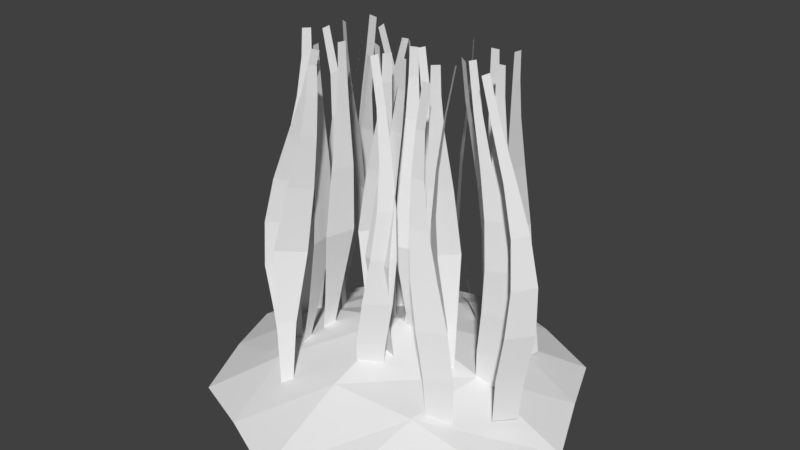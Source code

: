 # Source: grass.blend  (saved by Blender 2.79.0; exported with 4.5.12 LTS)
import bpy
from mathutils import Matrix  # noqa: F401  (used for matrix-valued properties, if any)

bpy.ops.wm.read_factory_settings(use_empty=True)
scene = bpy.context.scene
scene.name = 'Scene'

# ---- collections
col_collection_1 = bpy.data.collections.new('Collection 1'); scene.collection.children.link(col_collection_1)

# ---- materials (node trees are filled in below, after node groups)
mat_dirt = bpy.data.materials.new('dirt')
mat_dirt.alpha_threshold = 0.0
mat_dirt.roughness = 0.5
mat_grass = bpy.data.materials.new('grass')
mat_grass.alpha_threshold = 0.0
mat_grass.diffuse_color = (0.0, 0.8, 0.008689, 1.0)
mat_grass.roughness = 0.5

# ---- material node trees
mat_dirt.use_nodes = True; mat_dirt.node_tree.nodes.clear()
_N = mat_dirt.node_tree.nodes; _L = mat_dirt.node_tree.links
n0 = _N.new('ShaderNodeOutputMaterial'); n0.name = 'Material Output'; n0.location = (300, 300)
n1 = _N.new('ShaderNodeBsdfDiffuse'); n1.name = 'Diffuse BSDF'; n1.location = (10, 300)
_L.new(n1.outputs[0], n0.inputs[0])
n0.is_active_output = True
mat_grass.use_nodes = True; mat_grass.node_tree.nodes.clear()
_N = mat_grass.node_tree.nodes; _L = mat_grass.node_tree.links
n0 = _N.new('ShaderNodeOutputMaterial'); n0.name = 'Material Output'; n0.location = (300, 300)
n1 = _N.new('ShaderNodeBsdfDiffuse'); n1.name = 'Diffuse BSDF'; n1.location = (10, 300)
_L.new(n1.outputs[0], n0.inputs[0])
n0.is_active_output = True

# ---- world
world_world = bpy.data.worlds.new('World'); scene.world = world_world
world_world.color = (0.05088, 0.05088, 0.05088)
world_world.use_sun_shadow = False
world_world.sun_shadow_jitter_overblur = 0.0
world_world.cycles.sampling_method = 'MANUAL'

# ---- meshes
me_plane = bpy.data.meshes.new('Plane')
me_plane.from_pydata([(-0.8536, -0.8536, -0.06916), (0.8536, -0.8536, -0.06916), (-0.8536, 0.8536, -0.06916), (0.8536, 0.8536, -0.06916), (-1.207, 0.0, -0.06916), (0.0, -1.207, -0.06916), (1.207, 0.0, -0.06916), (0.0, 1.207, -0.06916), (0.0, 0.0, 0.3742), (-1.03, -0.4268, -0.033), (0.4268, -1.03, -0.033), (1.03, 0.4268, -0.033), (-0.4268, 1.03, -0.033), (-1.03, 0.4268, -0.033), (-0.4268, -1.03, -0.033), (1.03, -0.4268, -0.033), (0.4268, 1.03, -0.033), (0.0, 0.6036, 0.208), (0.0, -0.6036, 0.208), (-0.6036, 0.0, 0.208), (0.6036, 0.0, 0.208), (0.5152, -0.5152, 0.1487), (-0.5152, -0.5152, 0.1487), (-0.5152, 0.5152, 0.1487), (0.5152, 0.5152, 0.1487), (0.0508, 0.09179, 2.098), (0.09081, 0.1098, 2.111), (0.02909, 0.01387, 0.1), (0.1714, 0.06924, 0.1), (0.03816, 0.004295, 0.3853), (0.08224, -0.008622, 0.671), (0.1325, -0.008069, 0.9603), (0.1583, 0.008862, 1.253), (0.147, 0.03565, 1.543), (0.106, 0.0646, 1.824), (0.1517, 0.08484, 1.839), (0.2113, 0.06314, 1.558), (0.2576, 0.04984, 1.269), (0.2743, 0.04881, 0.9737), (0.2505, 0.05771, 0.6781), (0.1996, 0.06743, 0.3868), (-0.08651, -0.1022, 1.687), (-0.1727, -0.09692, 1.351), (-0.2521, -0.09115, 0.931), (-0.1963, -0.09631, 0.4827), (-0.07079, -0.07453, 0.1), (-0.1154, -0.1307, 0.1), (-0.0008838, -0.06733, 2.1), (-0.03324, -0.108, 2.1), (-0.04556, -0.1062, 1.927), (-0.007825, -0.05873, 1.927), (-0.03083, -0.03217, 1.687), (-0.077, 0.02343, 1.351), (-0.1273, 0.06559, 0.931), (-0.1225, -0.00355, 0.4827), (0.3948, 0.07301, 2.098), (0.3539, 0.08871, 2.111), (0.6009, 0.1691, 0.1), (0.4613, 0.2311, 0.1), (0.6013, 0.1823, 0.3853), (0.5749, 0.2208, 0.671), (0.5167, 0.2467, 0.9603), (0.4529, 0.2391, 1.253), (0.4064, 0.1973, 1.543), (0.3866, 0.1361, 1.824), (0.3401, 0.1543, 1.839), (0.3419, 0.2237, 1.558), (0.3543, 0.281, 1.269), (0.3766, 0.3076, 0.9737), (0.4094, 0.2935, 0.6781), (0.4428, 0.2524, 0.3868), (0.6518, 0.1217, 1.687), (0.7486, 0.07347, 1.351), (0.8487, 0.03374, 0.931), (0.8379, 0.08683, 0.4827), (0.734, 0.1605, 0.1), (0.8053, 0.1684, 0.1), (0.5442, 0.1484, 2.1), (0.5958, 0.1542, 2.1), (0.6076, 0.146, 1.927), (0.5473, 0.1393, 1.927), (0.5629, 0.1119, 1.687), (0.5958, 0.05656, 1.351), (0.65, 0.01176, 0.931), (0.7201, 0.0738, 0.4827), (-0.3329, -0.2877, 2.098), (-0.3619, -0.3206, 2.111), (-0.5428, -0.308, 0.1), (-0.6496, -0.4171, 0.1), (-0.555, -0.303, 0.3853), (-0.5938, -0.306, 0.671), (-0.6067, -0.3107, 0.9603), (-0.5744, -0.312, 1.253), (-0.5012, -0.3055, 1.543), (-0.411, -0.2941, 1.824), (-0.4443, -0.3315, 1.839), (-0.549, -0.3573, 1.558), (-0.649, -0.3909, 1.269), (-0.7133, -0.4215, 0.9737), (-0.72, -0.436, 0.6781), (-0.676, -0.4271, 0.3868), (-0.3208, -0.07107, 1.687), (-0.2981, -0.06979, 1.351), (-0.2959, -0.07904, 0.931), (-0.3829, -0.1146, 0.4827), (-0.4882, -0.1862, 0.1), (-0.4707, -0.1167, 0.1), (-0.3514, -0.1214, 2.1), (-0.3387, -0.07102, 2.1), (-0.3331, -0.07085, 1.927), (-0.3479, -0.1297, 1.927), (-0.3426, -0.1578, 1.687), (-0.3356, -0.2189, 1.351), (-0.3443, -0.273, 0.931), (-0.4118, -0.2296, 0.4827), (0.3944, -0.006483, 2.098), (0.4138, -0.04583, 2.111), (0.4089, -0.01239, 0.1), (0.4692, -0.1527, 0.1), (0.3996, -0.02179, 0.3853), (0.3851, -0.06546, 0.671), (0.3721, -0.1116, 0.9603), (0.3669, -0.1306, 1.253), (0.3688, -0.1118, 1.543), (0.377, -0.06472, 1.824), (0.3988, -0.1097, 1.839), (0.3988, -0.1752, 1.558), (0.4117, -0.2287, 1.269), (0.4342, -0.2516, 0.9737), (0.4575, -0.2313, 0.6781), (0.4684, -0.1809, 0.3868), (0.1428, -0.1561, 1.687), (0.1677, -0.2416, 1.351), (0.1849, -0.3239, 0.931), (0.1515, -0.2787, 0.4827), (0.06792, -0.1826, 0.1), (0.1391, -0.1917, 0.1), (0.07725, -0.09574, 2.1), (0.1288, -0.1023, 2.1), (0.132, -0.1148, 1.927), (0.07181, -0.1071, 1.927), (0.05404, -0.1447, 1.687), (0.01523, -0.2219, 1.351), (-0.01364, -0.2981, 0.931), (0.03398, -0.2636, 0.4827), (-0.09266, 0.1891, 2.098), (-0.1082, 0.1481, 2.111), (-0.2387, 0.3416, 0.1), (-0.3003, 0.2018, 0.1), (-0.2519, 0.342, 0.3853), (-0.2886, 0.3172, 0.671), (-0.3062, 0.2677, 0.9603), (-0.2862, 0.2172, 1.253), (-0.2314, 0.1847, 1.543), (-0.1599, 0.1761, 1.824), (-0.1779, 0.1296, 1.839), (-0.2577, 0.12, 1.558), (-0.3281, 0.1181, 1.269), (-0.3668, 0.1273, 0.9737), (-0.3609, 0.1514, 0.6781), (-0.3215, 0.1832, 0.3868), (-0.2679, -0.5271, 1.687), (-0.3675, -0.5529, 1.351), (-0.4649, -0.5931, 0.931), (-0.4225, -0.6431, 0.4827), (-0.2956, -0.6538, 0.1), (-0.353, -0.6968, 0.1), (-0.1663, -0.485, 2.1), (-0.2079, -0.5162, 2.1), (-0.2213, -0.5172, 1.927), (-0.1728, -0.4808, 1.927), (-0.1964, -0.4734, 1.687), (-0.2446, -0.4607, 1.351), (-0.3046, -0.4727, 0.931), (-0.3277, -0.572, 0.4827), (0.5918, -0.0555, 2.098), (0.6185, -0.02069, 2.111), (0.8418, -0.1831, 0.1), (0.9408, -0.06682, 0.1), (0.8543, -0.1872, 0.3853), (0.8914, -0.176, 0.671), (0.897, -0.1437, 0.9603), (0.8544, -0.1045, 1.253), (0.7708, -0.07351, 1.543), (0.6728, -0.05734, 1.824), (0.7035, -0.01787, 1.839), (0.8149, -0.01892, 1.558), (0.9235, -0.02136, 1.269), (0.9959, -0.02636, 0.9737), (1.008, -0.03792, 0.6781), (0.9665, -0.05507, 0.3868), (0.4868, 0.3839, 1.687), (0.4638, 0.4096, 1.351), (0.4603, 0.4543, 0.931), (0.5444, 0.5125, 0.4827), (0.6446, 0.5912, 0.1), (0.6319, 0.5206, 0.1), (0.5141, 0.4201, 2.1), (0.505, 0.3689, 2.1), (0.4993, 0.3715, 1.927), (0.5101, 0.4312, 1.927), (0.5026, 0.472, 1.687), (0.491, 0.5609, 1.351), (0.4957, 0.6515, 0.931), (0.5654, 0.6292, 0.4827), (-0.6023, 0.01995, 2.098), (-0.5846, 0.06009, 2.111), (-0.8138, -0.06334, 0.1), (-0.745, 0.07302, 0.1), (-0.8006, -0.0644, 0.3853), (-0.7509, -0.04416, 0.671), (-0.673, -0.008344, 0.9603), (-0.6039, 0.0242, 1.253), (-0.5653, 0.03937, 1.543), (-0.5638, 0.03576, 1.824), (-0.5434, 0.08137, 1.839), (-0.5365, 0.1028, 1.558), (-0.5584, 0.1212, 1.269), (-0.6063, 0.1289, 0.9737), (-0.6705, 0.1177, 0.6781), (-0.7229, 0.09048, 0.3868), (0.1973, 0.3833, 1.687), (0.1801, 0.3619, 1.351), (0.1642, 0.3626, 0.931), (0.1803, 0.4535, 0.4827), (0.18, 0.5809, 0.1), (0.2278, 0.5274, 0.1), (0.1758, 0.4381, 2.1), (0.2105, 0.3993, 2.1), (0.2069, 0.3944, 1.927), (0.1665, 0.4396, 1.927), (0.1376, 0.45, 1.687), (0.07761, 0.4765, 1.351), (0.03071, 0.5119, 0.931), (0.1013, 0.5418, 0.4827), (-0.1276, -0.02323, 2.098), (-0.171, -0.01713, 2.111), (-0.0677, 0.03113, 0.1), (-0.2176, 0.06015, 0.1), (-0.07026, 0.04407, 0.3853), (-0.1007, 0.07849, 0.671), (-0.1435, 0.1048, 0.9603), (-0.1744, 0.1042, 1.253), (-0.1791, 0.07555, 1.543), (-0.1598, 0.02922, 1.824), (-0.2093, 0.03645, 1.839), (-0.2481, 0.08656, 1.558), (-0.2802, 0.1225, 1.269), (-0.2938, 0.1323, 0.9737), (-0.2784, 0.112, 0.6781), (-0.2405, 0.07668, 0.3868), (0.09199, 0.06773, 1.687), (0.1621, 0.01734, 1.351), (0.2262, -0.02991, 0.931), (0.1817, 0.004247, 0.4827), (0.06394, 0.05269, 0.1), (0.1316, 0.07642, 0.1), (0.0009496, 0.08386, 2.1), (0.05002, 0.1011, 2.1), (0.05947, 0.09293, 1.927), (0.002239, 0.07288, 1.927), (0.007544, 0.03814, 1.687), (0.01698, -0.0335, 1.351), (0.03706, -0.09599, 0.931), (0.06987, -0.03494, 0.4827), (-0.4087, 0.176, 2.098), (-0.3824, 0.1409, 2.111), (-0.6343, 0.2046, 0.1), (-0.5492, 0.07771, 0.1), (-0.6416, 0.1936, 0.3853), (-0.6398, 0.147, 0.671), (-0.6043, 0.09401, 0.9603), (-0.5464, 0.06648, 1.253), (-0.4847, 0.07701, 1.543), (-0.4353, 0.1182, 1.824), (-0.4057, 0.07806, 1.839), (-0.4442, 0.02028, 1.558), (-0.4852, -0.0216, 1.269), (-0.5183, -0.03213, 0.9737), (-0.5386, -0.002749, 0.6781), (-0.5448, 0.04985, 0.3868), (-0.6521, 0.2718, 1.687), (-0.7083, 0.3642, 1.351), (-0.7718, 0.4512, 0.931), (-0.7909, 0.4005, 0.4827), (-0.7423, 0.2828, 0.1), (-0.8068, 0.3141, 0.1), (-0.5752, 0.1918, 2.1), (-0.622, 0.2145, 2.1), (-0.6276, 0.2277, 1.927), (-0.573, 0.2012, 1.927), (-0.5716, 0.2328, 1.687), (-0.5699, 0.2971, 1.351), (-0.5919, 0.3639, 0.931), (-0.6843, 0.3487, 0.4827), (0.3993, 0.09339, 2.098), (0.4414, 0.1058, 2.111), (0.5877, -0.00136, 0.1), (0.7363, 0.03406, 0.1), (0.5954, -0.01208, 0.3853), (0.6299, -0.03021, 0.671), (0.6433, -0.03314, 0.9603), (0.6166, -0.01481, 1.253), (0.5512, 0.01865, 1.543), (0.4688, 0.05719, 1.824), (0.5169, 0.07099, 1.839), (0.6192, 0.03706, 1.558), (0.7217, 0.01216, 1.269), (0.7925, 0.003788, 0.9737), (0.8059, 0.0125, 0.6781), (0.7639, 0.02842, 0.3868), (0.2736, -0.08347, 1.687), (0.2538, -0.0725, 1.351), (0.2568, -0.06346, 0.931), (0.3494, -0.07974, 0.4827), (0.4767, -0.0753, 0.1), (0.4248, -0.1248, 0.1), (0.3264, -0.05719, 2.1), (0.2888, -0.09309, 2.1), (0.2839, -0.09026, 1.927), (0.3278, -0.04838, 1.927), (0.3383, -0.02169, 1.687), (0.365, 0.03366, 1.351), (0.4011, 0.07484, 0.931), (0.4351, 0.002086, 0.4827), (-0.3659, 0.2431, 2.098), (-0.3614, 0.2867, 2.111), (-0.375, 0.2558, 0.1), (-0.3513, 0.4067, 0.1), (-0.3622, 0.2588, 0.3853), (-0.3267, 0.288, 0.671), (-0.291, 0.3201, 0.9603), (-0.2765, 0.3334, 1.253), (-0.2881, 0.3186, 1.543), (-0.3201, 0.283, 1.824), (-0.3147, 0.3328, 1.839), (-0.2797, 0.3882, 1.558), (-0.2621, 0.4404, 1.269), (-0.269, 0.4717, 0.9737), (-0.2995, 0.4669, 0.6781), (-0.3356, 0.4301, 0.3868), (-0.07332, 0.2355, 1.687), (-0.04881, 0.3211, 1.351), (-0.01953, 0.4, 0.931), (-0.01534, 0.3439, 0.4827), (0.004183, 0.2181, 0.1), (-0.05117, 0.2637, 0.1), (-0.05002, 0.1495, 2.1), (-0.09013, 0.1826, 2.1), (-0.08613, 0.1949, 1.927), (-0.03935, 0.1563, 1.927), (-0.004282, 0.1786, 1.687), (0.06972, 0.2233, 1.351), (0.1348, 0.2723, 0.931), (0.07608, 0.2685, 0.4827), (-0.05806, -0.182, 2.098), (-0.02303, -0.1556, 2.111), (-0.01577, -0.3889, 0.1), (0.1108, -0.3034, 0.1), (-0.004813, -0.3962, 0.3853), (0.03948, -0.3949, 0.671), (0.08074, -0.3624, 0.9603), (0.09075, -0.309, 1.253), (0.06163, -0.2523, 1.543), (0.005688, -0.2069, 1.824), (0.04581, -0.1771, 1.839), (0.1184, -0.2115, 1.558), (0.1789, -0.2475, 1.269), (0.2068, -0.2759, 0.9737), (0.189, -0.2932, 0.6781), (0.1386, -0.299, 0.3868), (0.472, 0.3305, 1.687), (0.57, 0.2993, 1.351), (0.6738, 0.2814, 0.931), (0.6646, 0.3463, 0.4827), (0.5629, 0.423, 0.1), (0.6344, 0.4288, 0.1), (0.3636, 0.3491, 2.1), (0.4154, 0.3534, 2.1), (0.4272, 0.347, 1.927), (0.3668, 0.342, 1.927), (0.3828, 0.3232, 1.687), (0.4168, 0.2868, 1.351), (0.474, 0.265, 0.931), (0.5465, 0.3367, 0.4827), (-0.5068, 0.3898, 2.098), (-0.548, 0.3745, 2.111), (-0.6503, 0.6309, 0.1), (-0.7961, 0.5854, 0.1), (-0.6587, 0.6411, 0.3853), (-0.6961, 0.6514, 0.671), (-0.7181, 0.6271, 0.9603), (-0.7029, 0.5711, 1.253), (-0.6487, 0.5004, 1.543), (-0.5744, 0.4345, 1.824), (-0.6214, 0.4175, 1.839), (-0.7151, 0.4777, 1.558), (-0.8056, 0.5376, 1.269), (-0.8643, 0.5805, 0.9737), (-0.8687, 0.597, 0.6781), (-0.8241, 0.5891, 0.3868), (-0.6522, -0.03802, 1.687), (-0.6464, -0.07199, 1.351), (-0.6673, -0.1117, 0.931), (-0.7695, -0.1161, 0.4827), (-0.8962, -0.1293, 0.1), (-0.8478, -0.07631, 0.1), (-0.6946, -0.05402, 2.1), (-0.6596, -0.01562, 2.1), (-0.6562, -0.0208, 1.927), (-0.6971, -0.06559, 1.927), (-0.7125, -0.1041, 1.687), (-0.7501, -0.1856, 1.351), (-0.8023, -0.2596, 0.931), (-0.8494, -0.2036, 0.4827), (0.4633, -0.3105, 2.098), (0.4269, -0.3351, 2.111), (0.6866, -0.3528, 0.1), (0.5557, -0.4315, 0.1), (0.6761, -0.3449, 0.3853), (0.6232, -0.3355, 0.671), (0.5382, -0.3243, 0.9603), (0.4624, -0.315, 1.253), (0.4217, -0.3073, 1.543), (0.4223, -0.3034, 1.824), (0.3808, -0.3311, 1.839), (0.3635, -0.3456, 1.558), (0.3722, -0.3728, 1.269), (0.4086, -0.4049, 0.9737), (0.469, -0.4296, 0.6781), (0.5277, -0.4345, 0.3868), (-0.4069, -0.1919, 1.687), (-0.3809, -0.1828, 1.351), (-0.3679, -0.1919, 0.931), (-0.4299, -0.2603, 0.4827), (-0.4976, -0.3682, 0.1), (-0.5095, -0.2975, 0.1), (-0.418, -0.2496, 2.1), (-0.4267, -0.1983, 2.1), (-0.421, -0.1961, 1.927), (-0.4109, -0.2559, 1.927), (-0.392, -0.2801, 1.687), (-0.3553, -0.3344, 1.351), (-0.3345, -0.3894, 0.931), (-0.4102, -0.3771, 0.4827)], [], [(24, 11, 3, 16), (23, 17, 7, 12), (22, 18, 8, 19), (21, 15, 6, 20), (18, 21, 20, 8), (5, 10, 21, 18), (10, 1, 15, 21), (9, 22, 19, 4), (0, 14, 22, 9), (14, 5, 18, 22), (13, 23, 12, 2), (4, 19, 23, 13), (19, 8, 17, 23), (17, 24, 16, 7), (8, 20, 24, 17), (20, 6, 11, 24), (29, 27, 28, 40), (25, 34, 35, 26), (34, 33, 36, 35), (33, 32, 37, 36), (32, 31, 38, 37), (31, 30, 39, 38), (30, 29, 40, 39), (42, 52, 53, 43), (48, 47, 50, 49), (44, 54, 45, 46), (41, 51, 52, 42), (43, 53, 54, 44), (49, 50, 51, 41), (59, 57, 58, 70), (55, 64, 65, 56), (64, 63, 66, 65), (63, 62, 67, 66), (62, 61, 68, 67), (61, 60, 69, 68), (60, 59, 70, 69), (72, 82, 83, 73), (78, 77, 80, 79), (74, 84, 75, 76), (71, 81, 82, 72), (73, 83, 84, 74), (79, 80, 81, 71), (89, 87, 88, 100), (85, 94, 95, 86), (94, 93, 96, 95), (93, 92, 97, 96), (92, 91, 98, 97), (91, 90, 99, 98), (90, 89, 100, 99), (102, 112, 113, 103), (108, 107, 110, 109), (104, 114, 105, 106), (101, 111, 112, 102), (103, 113, 114, 104), (109, 110, 111, 101), (119, 117, 118, 130), (115, 124, 125, 116), (124, 123, 126, 125), (123, 122, 127, 126), (122, 121, 128, 127), (121, 120, 129, 128), (120, 119, 130, 129), (132, 142, 143, 133), (138, 137, 140, 139), (134, 144, 135, 136), (131, 141, 142, 132), (133, 143, 144, 134), (139, 140, 141, 131), (149, 147, 148, 160), (145, 154, 155, 146), (154, 153, 156, 155), (153, 152, 157, 156), (152, 151, 158, 157), (151, 150, 159, 158), (150, 149, 160, 159), (162, 172, 173, 163), (168, 167, 170, 169), (164, 174, 165, 166), (161, 171, 172, 162), (163, 173, 174, 164), (169, 170, 171, 161), (179, 177, 178, 190), (175, 184, 185, 176), (184, 183, 186, 185), (183, 182, 187, 186), (182, 181, 188, 187), (181, 180, 189, 188), (180, 179, 190, 189), (192, 202, 203, 193), (198, 197, 200, 199), (194, 204, 195, 196), (191, 201, 202, 192), (193, 203, 204, 194), (199, 200, 201, 191), (209, 207, 208, 220), (205, 214, 215, 206), (214, 213, 216, 215), (213, 212, 217, 216), (212, 211, 218, 217), (211, 210, 219, 218), (210, 209, 220, 219), (222, 232, 233, 223), (228, 227, 230, 229), (224, 234, 225, 226), (221, 231, 232, 222), (223, 233, 234, 224), (229, 230, 231, 221), (239, 237, 238, 250), (235, 244, 245, 236), (244, 243, 246, 245), (243, 242, 247, 246), (242, 241, 248, 247), (241, 240, 249, 248), (240, 239, 250, 249), (252, 262, 263, 253), (258, 257, 260, 259), (254, 264, 255, 256), (251, 261, 262, 252), (253, 263, 264, 254), (259, 260, 261, 251), (269, 267, 268, 280), (265, 274, 275, 266), (274, 273, 276, 275), (273, 272, 277, 276), (272, 271, 278, 277), (271, 270, 279, 278), (270, 269, 280, 279), (282, 292, 293, 283), (288, 287, 290, 289), (284, 294, 285, 286), (281, 291, 292, 282), (283, 293, 294, 284), (289, 290, 291, 281), (299, 297, 298, 310), (295, 304, 305, 296), (304, 303, 306, 305), (303, 302, 307, 306), (302, 301, 308, 307), (301, 300, 309, 308), (300, 299, 310, 309), (312, 322, 323, 313), (318, 317, 320, 319), (314, 324, 315, 316), (311, 321, 322, 312), (313, 323, 324, 314), (319, 320, 321, 311), (329, 327, 328, 340), (325, 334, 335, 326), (334, 333, 336, 335), (333, 332, 337, 336), (332, 331, 338, 337), (331, 330, 339, 338), (330, 329, 340, 339), (342, 352, 353, 343), (348, 347, 350, 349), (344, 354, 345, 346), (341, 351, 352, 342), (343, 353, 354, 344), (349, 350, 351, 341), (359, 357, 358, 370), (355, 364, 365, 356), (364, 363, 366, 365), (363, 362, 367, 366), (362, 361, 368, 367), (361, 360, 369, 368), (360, 359, 370, 369), (372, 382, 383, 373), (378, 377, 380, 379), (374, 384, 375, 376), (371, 381, 382, 372), (373, 383, 384, 374), (379, 380, 381, 371), (389, 387, 388, 400), (385, 394, 395, 386), (394, 393, 396, 395), (393, 392, 397, 396), (392, 391, 398, 397), (391, 390, 399, 398), (390, 389, 400, 399), (402, 412, 413, 403), (408, 407, 410, 409), (404, 414, 405, 406), (401, 411, 412, 402), (403, 413, 414, 404), (409, 410, 411, 401), (419, 417, 418, 430), (415, 424, 425, 416), (424, 423, 426, 425), (423, 422, 427, 426), (422, 421, 428, 427), (421, 420, 429, 428), (420, 419, 430, 429), (432, 442, 443, 433), (438, 437, 440, 439), (434, 444, 435, 436), (431, 441, 442, 432), (433, 443, 444, 434), (439, 440, 441, 431)])
me_plane.polygons.foreach_set('material_index', [0, 0, 0, 0, 0, 0, 0, 0, 0, 0, 0, 0, 0, 0, 0, 0, 1, 1, 1, 1, 1, 1, 1, 1, 1, 1, 1, 1, 1, 1, 1, 1, 1, 1, 1, 1, 1, 1, 1, 1, 1, 1, 1, 1, 1, 1, 1, 1, 1, 1, 1, 1, 1, 1, 1, 1, 1, 1, 1, 1, 1, 1, 1, 1, 1, 1, 1, 1, 1, 1, 1, 1, 1, 1, 1, 1, 1, 1, 1, 1, 1, 1, 1, 1, 1, 1, 1, 1, 1, 1, 1, 1, 1, 1, 1, 1, 1, 1, 1, 1, 1, 1, 1, 1, 1, 1, 1, 1, 1, 1, 1, 1, 1, 1, 1, 1, 1, 1, 1, 1, 1, 1, 1, 1, 1, 1, 1, 1, 1, 1, 1, 1, 1, 1, 1, 1, 1, 1, 1, 1, 1, 1, 1, 1, 1, 1, 1, 1, 1, 1, 1, 1, 1, 1, 1, 1, 1, 1, 1, 1, 1, 1, 1, 1, 1, 1, 1, 1, 1, 1, 1, 1, 1, 1, 1, 1, 1, 1, 1, 1, 1, 1, 1, 1, 1, 1, 1, 1, 1, 1, 1, 1, 1, 1, 1, 1, 1, 1])
me_plane.materials.append(mat_dirt)
me_plane.materials.append(mat_grass)
me_plane.use_remesh_preserve_volume = False
me_plane.use_remesh_preserve_attributes = False
me_plane.use_mirror_vertex_groups = False
me_plane.update()

# ---- objects
ob_plane = bpy.data.objects.new('Plane', me_plane)

# ---- transforms, parenting, visibility, modifiers, constraints
ob_plane.location = (0.0, 0.0, 0.0)
ob_plane.lineart.crease_threshold = 0.0

# ---- collection membership
col_collection_1.objects.link(ob_plane)

# ---- scene / render settings (as saved in the file)
scene.frame_start = 1; scene.frame_end = 250; scene.frame_set(1)
scene.render.engine = 'CYCLES'
scene.render.resolution_percentage = 50
scene.render.dither_intensity = 0.0
scene.cycles.use_denoising = False
scene.cycles.samples = 128
scene.cycles.sampling_pattern = 'TABULATED_SOBOL'
scene.cycles.use_adaptive_sampling = False
scene.cycles.use_light_tree = False
scene.cycles.blur_glossy = 0.0
scene.cycles.sample_clamp_indirect = 0.0
scene.view_settings.view_transform = 'Standard'
bpy.context.view_layer.update()

# ---- added for rendering (the .blend has no active camera and no usable light): camera, sun
cam_auto = bpy.data.cameras.new('AutoCamera')
cam_auto.lens = 50.0
cam_auto.sensor_width = 36.0
cam_auto.clip_end = 1000.0
ob_auto_camera = bpy.data.objects.new('AutoCamera', cam_auto)
scene.collection.objects.link(ob_auto_camera)
ob_auto_camera.location = (3.74823, -4.49788, 4.01973)
ob_auto_camera.rotation_euler = (1.09748, -7.21219e-08, 0.694738)
scene.camera = ob_auto_camera
light_auto_sun = bpy.data.lights.new('AutoSun', 'SUN')
light_auto_sun.energy = 3.0
light_auto_sun.angle = 0.0523599
ob_auto_sun = bpy.data.objects.new('AutoSun', light_auto_sun)
scene.collection.objects.link(ob_auto_sun)
ob_auto_sun.rotation_euler = (0.872665, 0.174533, 0.523599)
bpy.context.view_layer.update()
